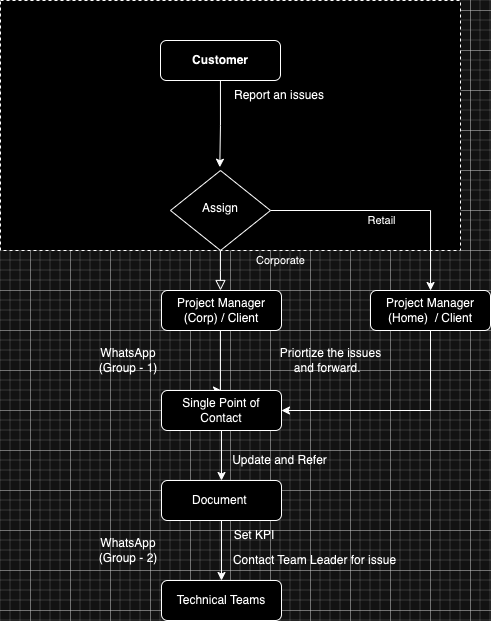

The diagram above was exported from draw.io. Its source (the exported page's mxGraphModel, read from the mxfile embedded in the PNG):
<mxGraphModel dx="1257" dy="638" grid="1" gridSize="10" guides="1" tooltips="1" connect="1" arrows="1" fold="1" page="1" pageScale="1" pageWidth="827" pageHeight="1169" math="0" shadow="0">
  <root>
    <mxCell id="10t5PvKa44YuVrpgvA0y-0" />
    <mxCell id="10t5PvKa44YuVrpgvA0y-1" parent="10t5PvKa44YuVrpgvA0y-0" />
    <mxCell id="OnrOPsth-LkV5si4uOfJ-0" value="" style="rounded=0;whiteSpace=wrap;html=1;dashed=1;" parent="10t5PvKa44YuVrpgvA0y-1" vertex="1">
      <mxGeometry x="90" y="30" width="460" height="250" as="geometry" />
    </mxCell>
    <mxCell id="OnrOPsth-LkV5si4uOfJ-1" value="" style="edgeStyle=orthogonalEdgeStyle;rounded=0;orthogonalLoop=1;jettySize=auto;html=1;entryX=0.493;entryY=-0.041;entryDx=0;entryDy=0;entryPerimeter=0;" parent="10t5PvKa44YuVrpgvA0y-1" source="OnrOPsth-LkV5si4uOfJ-2" target="OnrOPsth-LkV5si4uOfJ-5" edge="1">
      <mxGeometry relative="1" as="geometry">
        <mxPoint x="310" y="170" as="targetPoint" />
      </mxGeometry>
    </mxCell>
    <mxCell id="OnrOPsth-LkV5si4uOfJ-2" value="Customer" style="rounded=1;whiteSpace=wrap;html=1;fontSize=12;glass=0;strokeWidth=1;shadow=0;fontStyle=1" parent="10t5PvKa44YuVrpgvA0y-1" vertex="1">
      <mxGeometry x="250" y="70" width="120" height="40" as="geometry" />
    </mxCell>
    <mxCell id="OnrOPsth-LkV5si4uOfJ-3" value="Corporate" style="rounded=0;html=1;jettySize=auto;orthogonalLoop=1;fontSize=11;endArrow=block;endFill=0;endSize=8;strokeWidth=1;shadow=0;labelBackgroundColor=none;edgeStyle=orthogonalEdgeStyle;" parent="10t5PvKa44YuVrpgvA0y-1" source="OnrOPsth-LkV5si4uOfJ-5" edge="1">
      <mxGeometry x="-0.5" y="60" relative="1" as="geometry">
        <mxPoint as="offset" />
        <mxPoint x="310" y="320" as="targetPoint" />
      </mxGeometry>
    </mxCell>
    <mxCell id="OnrOPsth-LkV5si4uOfJ-4" value="Retail" style="edgeStyle=orthogonalEdgeStyle;rounded=0;html=1;jettySize=auto;orthogonalLoop=1;fontSize=11;endArrow=classic;labelBackgroundColor=rgba(255, 255, 255, 1);" parent="10t5PvKa44YuVrpgvA0y-1" source="OnrOPsth-LkV5si4uOfJ-5" target="OnrOPsth-LkV5si4uOfJ-7" edge="1">
      <mxGeometry x="-0.0834" y="-10" relative="1" as="geometry">
        <mxPoint as="offset" />
      </mxGeometry>
    </mxCell>
    <mxCell id="OnrOPsth-LkV5si4uOfJ-5" value="Assign" style="rhombus;whiteSpace=wrap;html=1;shadow=0;fontFamily=Helvetica;fontSize=12;align=center;strokeWidth=1;spacing=6;spacingTop=-4;" parent="10t5PvKa44YuVrpgvA0y-1" vertex="1">
      <mxGeometry x="260" y="200" width="100" height="80" as="geometry" />
    </mxCell>
    <mxCell id="OnrOPsth-LkV5si4uOfJ-6" style="edgeStyle=orthogonalEdgeStyle;rounded=0;orthogonalLoop=1;jettySize=auto;html=1;exitX=0.5;exitY=1;exitDx=0;exitDy=0;entryX=1;entryY=0.5;entryDx=0;entryDy=0;" parent="10t5PvKa44YuVrpgvA0y-1" source="OnrOPsth-LkV5si4uOfJ-7" target="OnrOPsth-LkV5si4uOfJ-14" edge="1">
      <mxGeometry relative="1" as="geometry" />
    </mxCell>
    <mxCell id="OnrOPsth-LkV5si4uOfJ-7" value="Project Manager (Home)&amp;nbsp;&amp;nbsp;/ Client" style="rounded=1;whiteSpace=wrap;html=1;fontSize=12;glass=0;strokeWidth=1;shadow=0;" parent="10t5PvKa44YuVrpgvA0y-1" vertex="1">
      <mxGeometry x="460" y="320" width="120" height="40" as="geometry" />
    </mxCell>
    <mxCell id="OnrOPsth-LkV5si4uOfJ-8" value="" style="rounded=0;html=1;jettySize=auto;orthogonalLoop=1;fontSize=11;endArrow=classic;labelBackgroundColor=rgba(255, 255, 255, 1);edgeStyle=orthogonalEdgeStyle;exitX=0.5;exitY=1;exitDx=0;exitDy=0;" parent="10t5PvKa44YuVrpgvA0y-1" source="OnrOPsth-LkV5si4uOfJ-14" target="OnrOPsth-LkV5si4uOfJ-10" edge="1">
      <mxGeometry x="0.2791" y="20" relative="1" as="geometry">
        <mxPoint as="offset" />
        <mxPoint x="310" y="479.9999999999999" as="sourcePoint" />
      </mxGeometry>
    </mxCell>
    <mxCell id="OnrOPsth-LkV5si4uOfJ-9" value="" style="edgeStyle=orthogonalEdgeStyle;rounded=0;orthogonalLoop=1;jettySize=auto;html=1;" parent="10t5PvKa44YuVrpgvA0y-1" source="OnrOPsth-LkV5si4uOfJ-10" target="OnrOPsth-LkV5si4uOfJ-18" edge="1">
      <mxGeometry relative="1" as="geometry" />
    </mxCell>
    <mxCell id="OnrOPsth-LkV5si4uOfJ-10" value="Document&amp;nbsp;" style="rounded=1;whiteSpace=wrap;html=1;fontSize=12;glass=0;strokeWidth=1;shadow=0;" parent="10t5PvKa44YuVrpgvA0y-1" vertex="1">
      <mxGeometry x="251" y="510" width="120" height="40" as="geometry" />
    </mxCell>
    <mxCell id="OnrOPsth-LkV5si4uOfJ-11" value="" style="edgeStyle=orthogonalEdgeStyle;rounded=0;orthogonalLoop=1;jettySize=auto;html=1;entryX=0.5;entryY=0;entryDx=0;entryDy=0;" parent="10t5PvKa44YuVrpgvA0y-1" source="OnrOPsth-LkV5si4uOfJ-12" target="OnrOPsth-LkV5si4uOfJ-14" edge="1">
      <mxGeometry relative="1" as="geometry">
        <mxPoint x="310.0344827586207" y="400.02758620689644" as="targetPoint" />
        <Array as="points">
          <mxPoint x="310" y="420" />
        </Array>
      </mxGeometry>
    </mxCell>
    <mxCell id="OnrOPsth-LkV5si4uOfJ-12" value="Project Manager (Corp) / Client" style="rounded=1;whiteSpace=wrap;html=1;fontSize=12;glass=0;strokeWidth=1;shadow=0;" parent="10t5PvKa44YuVrpgvA0y-1" vertex="1">
      <mxGeometry x="251" y="320" width="120" height="40" as="geometry" />
    </mxCell>
    <mxCell id="OnrOPsth-LkV5si4uOfJ-13" value="Report an issues" style="text;html=1;strokeColor=none;fillColor=none;align=center;verticalAlign=middle;whiteSpace=wrap;rounded=0;" parent="10t5PvKa44YuVrpgvA0y-1" vertex="1">
      <mxGeometry x="314" y="110" width="110" height="30" as="geometry" />
    </mxCell>
    <mxCell id="OnrOPsth-LkV5si4uOfJ-14" value="Single Point of Contact" style="rounded=1;whiteSpace=wrap;html=1;fontSize=12;glass=0;strokeWidth=1;shadow=0;" parent="10t5PvKa44YuVrpgvA0y-1" vertex="1">
      <mxGeometry x="251" y="420" width="120" height="40" as="geometry" />
    </mxCell>
    <mxCell id="OnrOPsth-LkV5si4uOfJ-15" value="Priortize the issues &lt;br&gt;and forward.&amp;nbsp;&amp;nbsp;" style="text;html=1;align=center;verticalAlign=middle;resizable=0;points=[];autosize=1;strokeColor=none;fillColor=none;" parent="10t5PvKa44YuVrpgvA0y-1" vertex="1">
      <mxGeometry x="360" y="375" width="120" height="30" as="geometry" />
    </mxCell>
    <mxCell id="OnrOPsth-LkV5si4uOfJ-16" value="WhatsApp (Group - 1)" style="text;html=1;strokeColor=none;fillColor=none;align=center;verticalAlign=middle;whiteSpace=wrap;rounded=0;" parent="10t5PvKa44YuVrpgvA0y-1" vertex="1">
      <mxGeometry x="176" y="375" width="84" height="30" as="geometry" />
    </mxCell>
    <mxCell id="OnrOPsth-LkV5si4uOfJ-17" value="WhatsApp (Group - 2)" style="text;html=1;strokeColor=none;fillColor=none;align=center;verticalAlign=middle;whiteSpace=wrap;rounded=0;" parent="10t5PvKa44YuVrpgvA0y-1" vertex="1">
      <mxGeometry x="176" y="565" width="84" height="30" as="geometry" />
    </mxCell>
    <mxCell id="OnrOPsth-LkV5si4uOfJ-18" value="Technical Teams" style="rounded=1;whiteSpace=wrap;html=1;fontSize=12;glass=0;strokeWidth=1;shadow=0;" parent="10t5PvKa44YuVrpgvA0y-1" vertex="1">
      <mxGeometry x="251" y="610" width="120" height="40" as="geometry" />
    </mxCell>
    <mxCell id="OnrOPsth-LkV5si4uOfJ-19" value="Update and Refer" style="text;html=1;align=center;verticalAlign=middle;resizable=0;points=[];autosize=1;strokeColor=none;fillColor=none;" parent="10t5PvKa44YuVrpgvA0y-1" vertex="1">
      <mxGeometry x="314" y="480" width="110" height="20" as="geometry" />
    </mxCell>
    <mxCell id="OnrOPsth-LkV5si4uOfJ-20" value="Contact Team Leader for issue" style="text;html=1;align=center;verticalAlign=middle;resizable=0;points=[];autosize=1;strokeColor=none;fillColor=none;" parent="10t5PvKa44YuVrpgvA0y-1" vertex="1">
      <mxGeometry x="314" y="580" width="180" height="20" as="geometry" />
    </mxCell>
    <mxCell id="pmGeh7C3o9jsWgwJ-xhq-0" value="Set KPI" style="text;html=1;strokeColor=none;fillColor=none;align=center;verticalAlign=middle;whiteSpace=wrap;rounded=0;" parent="10t5PvKa44YuVrpgvA0y-1" vertex="1">
      <mxGeometry x="314" y="550" width="60" height="30" as="geometry" />
    </mxCell>
  </root>
</mxGraphModel>